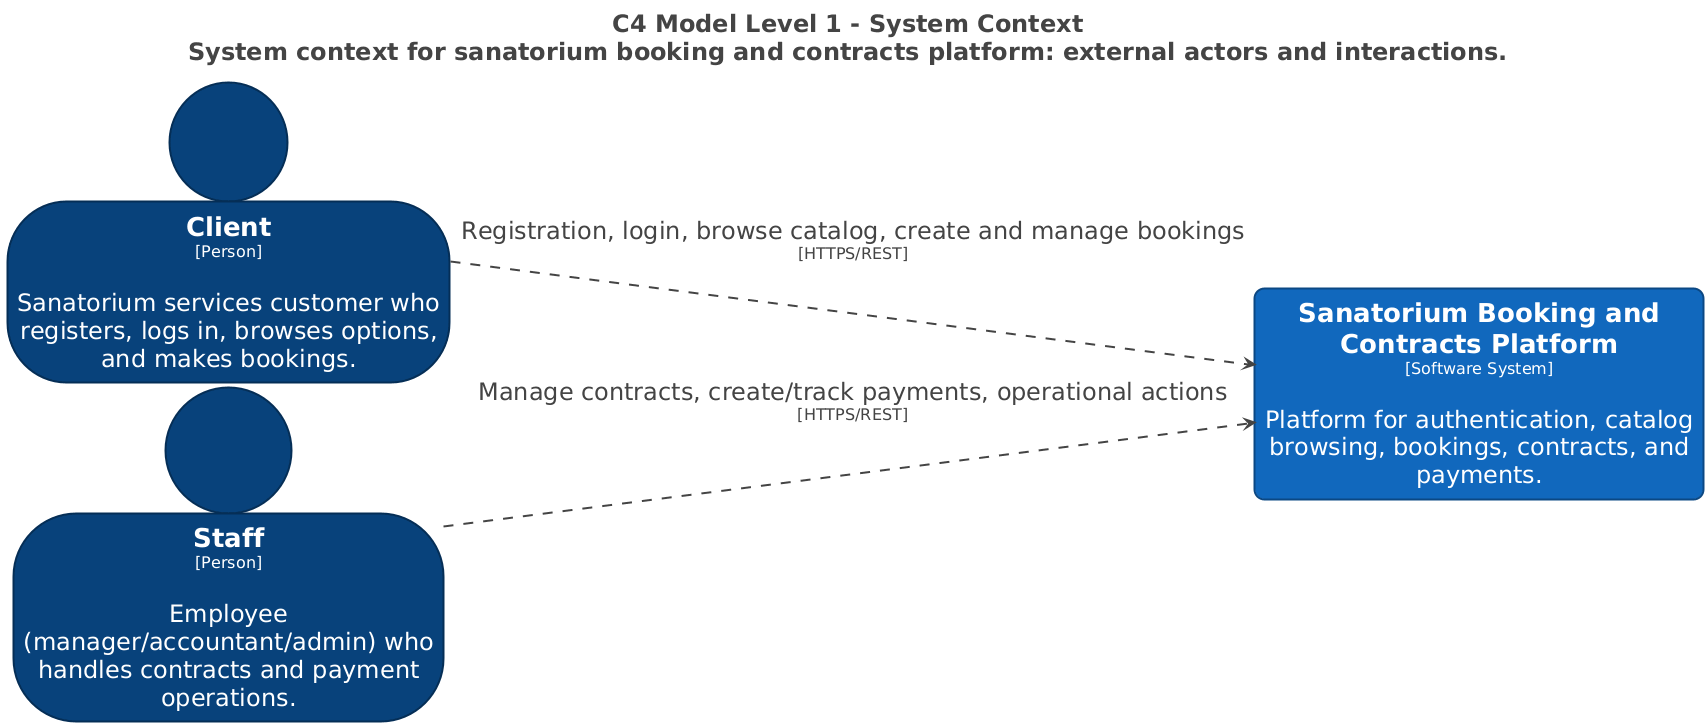

The diagram above was rendered by PlantUML. Its source (embedded in the PNG):
@startuml
title <size:24>C4 Model Level 1 - System Context</size>\n<size:24>System context for sanatorium booking and contracts platform: external actors and interactions.</size>

set separator none
left to right direction
skinparam ranksep 20
skinparam nodesep 5
hide stereotype

<style>
  root {
    BackgroundColor: #ffffff;
    FontColor: #444444;
  }
  // Element,Person
  .Element-RWxlbWVudCxQZXJzb24= {
    BackgroundColor: #08427b;
    LineColor: #052e56;
    LineStyle: 0;
    LineThickness: 2;
    FontColor: #ffffff;
    FontSize: 24;
    HorizontalAlignment: center;
    Shadowing: 0;
    MaximumWidth: 450;
  }
  // Element,Software System
  .Element-RWxlbWVudCxTb2Z0d2FyZSBTeXN0ZW0= {
    BackgroundColor: #1168bd;
    LineColor: #0b4884;
    LineStyle: 0;
    LineThickness: 2;
    RoundCorner: 20;
    FontColor: #ffffff;
    FontSize: 24;
    HorizontalAlignment: center;
    Shadowing: 0;
    MaximumWidth: 450;
  }
  // Relationship
  .Relationship-UmVsYXRpb25zaGlw {
    LineThickness: 2;
    LineStyle: 10-10;
    LineColor: #444444;
    FontColor: #444444;
    FontSize: 24;
  }
</style>

person "==Client\n<size:16>[Person]</size>\n\nSanatorium services customer who registers, logs in, browses options, and makes bookings." <<Element-RWxlbWVudCxQZXJzb24=>> as Client
person "==Staff\n<size:16>[Person]</size>\n\nEmployee (manager/accountant/admin) who handles contracts and payment operations." <<Element-RWxlbWVudCxQZXJzb24=>> as Staff
rectangle "==Sanatorium Booking and Contracts Platform\n<size:16>[Software System]</size>\n\nPlatform for authentication, catalog browsing, bookings, contracts, and payments." <<Element-RWxlbWVudCxTb2Z0d2FyZSBTeXN0ZW0=>> as SanatoriumBookingandContractsPlatform

Client --> SanatoriumBookingandContractsPlatform <<Relationship-UmVsYXRpb25zaGlw>> : "Registration, login, browse catalog, create and manage bookings\n<size:16>[HTTPS/REST]</size>"
Staff --> SanatoriumBookingandContractsPlatform <<Relationship-UmVsYXRpb25zaGlw>> : "Manage contracts, create/track payments, operational actions\n<size:16>[HTTPS/REST]</size>"

@enduml